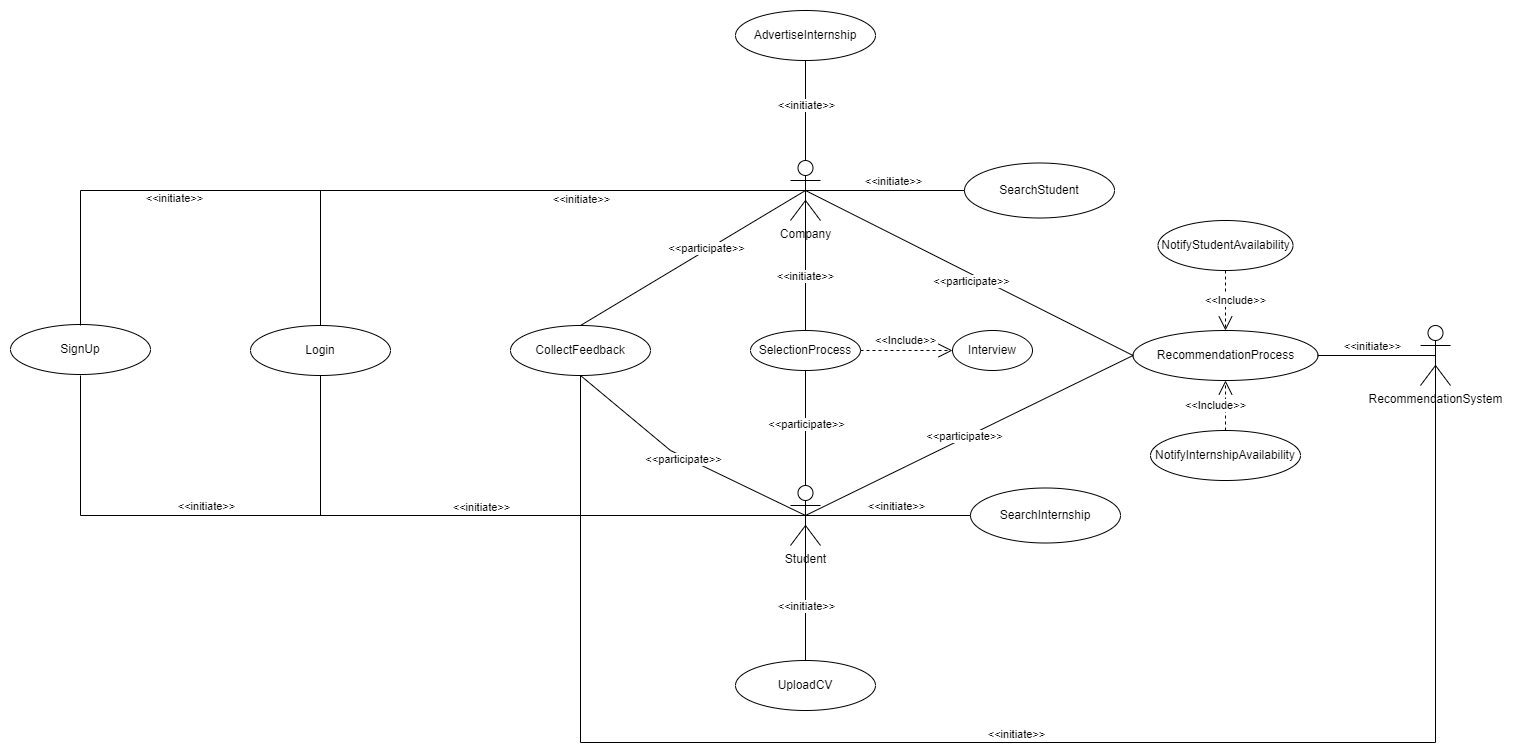

The diagram above was exported from draw.io. Its source (the exported page's mxGraphModel, read from the mxfile embedded in the PNG):
<mxGraphModel dx="2550" dy="852" grid="1" gridSize="10" guides="1" tooltips="1" connect="1" arrows="1" fold="1" page="1" pageScale="1" pageWidth="827" pageHeight="1169" math="0" shadow="0">
  <root>
    <mxCell id="WIyWlLk6GJQsqaUBKTNV-0" />
    <mxCell id="WIyWlLk6GJQsqaUBKTNV-1" parent="WIyWlLk6GJQsqaUBKTNV-0" />
    <mxCell id="P5H1z-YJr0zSfh8KE9eB-0" value="Student" style="shape=umlActor;verticalLabelPosition=bottom;verticalAlign=top;html=1;" parent="WIyWlLk6GJQsqaUBKTNV-1" vertex="1">
      <mxGeometry x="90" y="663" width="30" height="60" as="geometry" />
    </mxCell>
    <mxCell id="P5H1z-YJr0zSfh8KE9eB-1" value="Company" style="shape=umlActor;verticalLabelPosition=bottom;verticalAlign=top;html=1;" parent="WIyWlLk6GJQsqaUBKTNV-1" vertex="1">
      <mxGeometry x="90" y="338" width="30" height="60" as="geometry" />
    </mxCell>
    <mxCell id="Rn4vrhWt0FmR57r0e-lF-1" value="CollectFeedback" style="ellipse;whiteSpace=wrap;html=1;" parent="WIyWlLk6GJQsqaUBKTNV-1" vertex="1">
      <mxGeometry x="-190" y="503" width="140" height="50" as="geometry" />
    </mxCell>
    <mxCell id="Rn4vrhWt0FmR57r0e-lF-4" value="" style="endArrow=none;html=1;rounded=0;exitX=0.5;exitY=0.5;exitDx=0;exitDy=0;exitPerimeter=0;entryX=0.5;entryY=1;entryDx=0;entryDy=0;" parent="WIyWlLk6GJQsqaUBKTNV-1" source="P5H1z-YJr0zSfh8KE9eB-0" target="Rn4vrhWt0FmR57r0e-lF-1" edge="1">
      <mxGeometry width="50" height="50" relative="1" as="geometry">
        <mxPoint x="210" y="548" as="sourcePoint" />
        <mxPoint x="260" y="498" as="targetPoint" />
        <Array as="points">
          <mxPoint x="-30" y="628" />
        </Array>
      </mxGeometry>
    </mxCell>
    <mxCell id="Rn4vrhWt0FmR57r0e-lF-5" value="&amp;lt;&amp;lt;participate&amp;gt;&amp;gt;" style="edgeLabel;html=1;align=center;verticalAlign=middle;resizable=0;points=[];" parent="Rn4vrhWt0FmR57r0e-lF-4" vertex="1" connectable="0">
      <mxGeometry x="0.032" y="3" relative="1" as="geometry">
        <mxPoint x="3" as="offset" />
      </mxGeometry>
    </mxCell>
    <mxCell id="Rn4vrhWt0FmR57r0e-lF-7" value="" style="endArrow=none;html=1;rounded=0;entryX=0.5;entryY=0;entryDx=0;entryDy=0;exitX=0.5;exitY=0.5;exitDx=0;exitDy=0;exitPerimeter=0;" parent="WIyWlLk6GJQsqaUBKTNV-1" source="P5H1z-YJr0zSfh8KE9eB-1" target="Rn4vrhWt0FmR57r0e-lF-1" edge="1">
      <mxGeometry width="50" height="50" relative="1" as="geometry">
        <mxPoint x="50" y="344" as="sourcePoint" />
        <mxPoint x="450" y="618" as="targetPoint" />
      </mxGeometry>
    </mxCell>
    <mxCell id="Rn4vrhWt0FmR57r0e-lF-8" value="&amp;lt;&amp;lt;participate&amp;gt;&amp;gt;" style="edgeLabel;html=1;align=center;verticalAlign=middle;resizable=0;points=[];" parent="Rn4vrhWt0FmR57r0e-lF-7" vertex="1" connectable="0">
      <mxGeometry x="0.1875" relative="1" as="geometry">
        <mxPoint x="33" y="-23" as="offset" />
      </mxGeometry>
    </mxCell>
    <mxCell id="Rn4vrhWt0FmR57r0e-lF-9" value="RecommendationProcess" style="ellipse;whiteSpace=wrap;html=1;" parent="WIyWlLk6GJQsqaUBKTNV-1" vertex="1">
      <mxGeometry x="432.5" y="508" width="185" height="50" as="geometry" />
    </mxCell>
    <mxCell id="Rn4vrhWt0FmR57r0e-lF-10" value="NotifyInternshipAvailability" style="ellipse;whiteSpace=wrap;html=1;" parent="WIyWlLk6GJQsqaUBKTNV-1" vertex="1">
      <mxGeometry x="450" y="608" width="150" height="50" as="geometry" />
    </mxCell>
    <mxCell id="Rn4vrhWt0FmR57r0e-lF-11" value="NotifyStudentAvailability" style="ellipse;whiteSpace=wrap;html=1;" parent="WIyWlLk6GJQsqaUBKTNV-1" vertex="1">
      <mxGeometry x="457.5" y="398" width="135" height="50" as="geometry" />
    </mxCell>
    <mxCell id="Rn4vrhWt0FmR57r0e-lF-12" value="" style="endArrow=none;html=1;rounded=0;entryX=0;entryY=0.5;entryDx=0;entryDy=0;exitX=0.5;exitY=0.5;exitDx=0;exitDy=0;exitPerimeter=0;" parent="WIyWlLk6GJQsqaUBKTNV-1" source="P5H1z-YJr0zSfh8KE9eB-1" target="Rn4vrhWt0FmR57r0e-lF-9" edge="1">
      <mxGeometry width="50" height="50" relative="1" as="geometry">
        <mxPoint x="90" y="458" as="sourcePoint" />
        <mxPoint x="170" y="528" as="targetPoint" />
      </mxGeometry>
    </mxCell>
    <mxCell id="Rn4vrhWt0FmR57r0e-lF-13" value="" style="endArrow=none;html=1;rounded=0;exitX=0.5;exitY=0.5;exitDx=0;exitDy=0;exitPerimeter=0;entryX=0;entryY=0.5;entryDx=0;entryDy=0;" parent="WIyWlLk6GJQsqaUBKTNV-1" source="P5H1z-YJr0zSfh8KE9eB-0" target="Rn4vrhWt0FmR57r0e-lF-9" edge="1">
      <mxGeometry width="50" height="50" relative="1" as="geometry">
        <mxPoint x="70" y="608" as="sourcePoint" />
        <mxPoint x="120" y="558" as="targetPoint" />
      </mxGeometry>
    </mxCell>
    <mxCell id="Q7PXVt0X3tRQoaPZ2TLf-0" value="&amp;lt;&amp;lt;participate&amp;gt;&amp;gt;" style="edgeLabel;html=1;align=center;verticalAlign=middle;resizable=0;points=[];rotation=0;" parent="Rn4vrhWt0FmR57r0e-lF-13" vertex="1" connectable="0">
      <mxGeometry x="-0.0365" y="4" relative="1" as="geometry">
        <mxPoint x="3" y="1" as="offset" />
      </mxGeometry>
    </mxCell>
    <mxCell id="Rn4vrhWt0FmR57r0e-lF-18" value="SelectionProcess" style="ellipse;whiteSpace=wrap;html=1;" parent="WIyWlLk6GJQsqaUBKTNV-1" vertex="1">
      <mxGeometry x="50" y="508" width="110" height="40" as="geometry" />
    </mxCell>
    <mxCell id="Rn4vrhWt0FmR57r0e-lF-19" value="Interview" style="ellipse;whiteSpace=wrap;html=1;" parent="WIyWlLk6GJQsqaUBKTNV-1" vertex="1">
      <mxGeometry x="252" y="508" width="80" height="40" as="geometry" />
    </mxCell>
    <mxCell id="Rn4vrhWt0FmR57r0e-lF-24" value="" style="endArrow=none;html=1;rounded=0;entryX=0.5;entryY=0.5;entryDx=0;entryDy=0;entryPerimeter=0;exitX=0.5;exitY=0;exitDx=0;exitDy=0;" parent="WIyWlLk6GJQsqaUBKTNV-1" source="Rn4vrhWt0FmR57r0e-lF-18" target="P5H1z-YJr0zSfh8KE9eB-1" edge="1">
      <mxGeometry width="50" height="50" relative="1" as="geometry">
        <mxPoint x="150" y="488" as="sourcePoint" />
        <mxPoint x="200" y="438" as="targetPoint" />
      </mxGeometry>
    </mxCell>
    <mxCell id="Q7PXVt0X3tRQoaPZ2TLf-3" value="&amp;lt;&amp;lt;initiate&amp;gt;&amp;gt;" style="edgeLabel;html=1;align=center;verticalAlign=middle;resizable=0;points=[];" parent="Rn4vrhWt0FmR57r0e-lF-24" vertex="1" connectable="0">
      <mxGeometry x="-0.0022" y="1" relative="1" as="geometry">
        <mxPoint y="15" as="offset" />
      </mxGeometry>
    </mxCell>
    <mxCell id="Rn4vrhWt0FmR57r0e-lF-25" value="" style="endArrow=none;html=1;rounded=0;exitX=0.5;exitY=0;exitDx=0;exitDy=0;exitPerimeter=0;entryX=0.5;entryY=1;entryDx=0;entryDy=0;" parent="WIyWlLk6GJQsqaUBKTNV-1" source="P5H1z-YJr0zSfh8KE9eB-0" target="Rn4vrhWt0FmR57r0e-lF-18" edge="1">
      <mxGeometry width="50" height="50" relative="1" as="geometry">
        <mxPoint x="120" y="628" as="sourcePoint" />
        <mxPoint x="170" y="578" as="targetPoint" />
      </mxGeometry>
    </mxCell>
    <mxCell id="Rn4vrhWt0FmR57r0e-lF-26" value="&amp;lt;&amp;lt;Include&amp;gt;&amp;gt;" style="endArrow=open;endSize=12;dashed=1;html=1;rounded=0;exitX=1;exitY=0.5;exitDx=0;exitDy=0;entryX=0;entryY=0.5;entryDx=0;entryDy=0;" parent="WIyWlLk6GJQsqaUBKTNV-1" source="Rn4vrhWt0FmR57r0e-lF-18" target="Rn4vrhWt0FmR57r0e-lF-19" edge="1">
      <mxGeometry x="-0.0244" y="10" width="160" relative="1" as="geometry">
        <mxPoint x="160" y="568" as="sourcePoint" />
        <mxPoint x="320" y="568" as="targetPoint" />
        <mxPoint as="offset" />
      </mxGeometry>
    </mxCell>
    <mxCell id="Q7PXVt0X3tRQoaPZ2TLf-1" value="&amp;lt;&amp;lt;participate&amp;gt;&amp;gt;" style="edgeLabel;html=1;align=center;verticalAlign=middle;resizable=0;points=[];rotation=0;" parent="WIyWlLk6GJQsqaUBKTNV-1" vertex="1" connectable="0">
      <mxGeometry x="269.9959438944811" y="458.00031092411336" as="geometry" />
    </mxCell>
    <mxCell id="Q7PXVt0X3tRQoaPZ2TLf-4" value="&amp;lt;&amp;lt;participate&amp;gt;&amp;gt;" style="edgeLabel;html=1;align=center;verticalAlign=middle;resizable=0;points=[];" parent="WIyWlLk6GJQsqaUBKTNV-1" vertex="1" connectable="0">
      <mxGeometry x="104.997066758723" y="600.9984040464914" as="geometry" />
    </mxCell>
    <mxCell id="Q7PXVt0X3tRQoaPZ2TLf-6" value="SearchStudent" style="ellipse;whiteSpace=wrap;html=1;" parent="WIyWlLk6GJQsqaUBKTNV-1" vertex="1">
      <mxGeometry x="264" y="340.5" width="150" height="55" as="geometry" />
    </mxCell>
    <mxCell id="Q7PXVt0X3tRQoaPZ2TLf-8" value="" style="endArrow=none;html=1;rounded=0;exitX=0.5;exitY=0.5;exitDx=0;exitDy=0;exitPerimeter=0;entryX=0;entryY=0.5;entryDx=0;entryDy=0;" parent="WIyWlLk6GJQsqaUBKTNV-1" source="P5H1z-YJr0zSfh8KE9eB-1" target="Q7PXVt0X3tRQoaPZ2TLf-6" edge="1">
      <mxGeometry width="50" height="50" relative="1" as="geometry">
        <mxPoint x="180" y="398" as="sourcePoint" />
        <mxPoint x="230" y="348" as="targetPoint" />
      </mxGeometry>
    </mxCell>
    <mxCell id="Q7PXVt0X3tRQoaPZ2TLf-9" value="&amp;lt;&amp;lt;initiate&amp;gt;&amp;gt;" style="edgeLabel;html=1;align=center;verticalAlign=middle;resizable=0;points=[];" parent="Q7PXVt0X3tRQoaPZ2TLf-8" vertex="1" connectable="0">
      <mxGeometry x="0.0901" y="2" relative="1" as="geometry">
        <mxPoint y="-8" as="offset" />
      </mxGeometry>
    </mxCell>
    <mxCell id="Q7PXVt0X3tRQoaPZ2TLf-12" value="SearchInternship" style="ellipse;whiteSpace=wrap;html=1;" parent="WIyWlLk6GJQsqaUBKTNV-1" vertex="1">
      <mxGeometry x="270" y="665.5" width="150" height="55" as="geometry" />
    </mxCell>
    <mxCell id="Q7PXVt0X3tRQoaPZ2TLf-13" value="" style="endArrow=none;html=1;rounded=0;exitX=0.5;exitY=0.5;exitDx=0;exitDy=0;exitPerimeter=0;entryX=0;entryY=0.5;entryDx=0;entryDy=0;" parent="WIyWlLk6GJQsqaUBKTNV-1" source="P5H1z-YJr0zSfh8KE9eB-0" target="Q7PXVt0X3tRQoaPZ2TLf-12" edge="1">
      <mxGeometry width="50" height="50" relative="1" as="geometry">
        <mxPoint x="120" y="698" as="sourcePoint" />
        <mxPoint x="279" y="698" as="targetPoint" />
      </mxGeometry>
    </mxCell>
    <mxCell id="Q7PXVt0X3tRQoaPZ2TLf-14" value="&amp;lt;&amp;lt;initiate&amp;gt;&amp;gt;" style="edgeLabel;html=1;align=center;verticalAlign=middle;resizable=0;points=[];" parent="Q7PXVt0X3tRQoaPZ2TLf-13" vertex="1" connectable="0">
      <mxGeometry x="0.0901" y="2" relative="1" as="geometry">
        <mxPoint y="-8" as="offset" />
      </mxGeometry>
    </mxCell>
    <mxCell id="ZvoYvvSy9v7DwCll7GGf-0" value="RecommendationSystem" style="shape=umlActor;verticalLabelPosition=bottom;verticalAlign=top;html=1;outlineConnect=0;" parent="WIyWlLk6GJQsqaUBKTNV-1" vertex="1">
      <mxGeometry x="720" y="503" width="30" height="60" as="geometry" />
    </mxCell>
    <mxCell id="ZvoYvvSy9v7DwCll7GGf-1" value="" style="endArrow=none;html=1;rounded=0;entryX=0.5;entryY=0.5;entryDx=0;entryDy=0;entryPerimeter=0;exitX=1;exitY=0.5;exitDx=0;exitDy=0;" parent="WIyWlLk6GJQsqaUBKTNV-1" source="Rn4vrhWt0FmR57r0e-lF-9" target="ZvoYvvSy9v7DwCll7GGf-0" edge="1">
      <mxGeometry width="50" height="50" relative="1" as="geometry">
        <mxPoint x="600" y="468" as="sourcePoint" />
        <mxPoint x="650" y="418" as="targetPoint" />
      </mxGeometry>
    </mxCell>
    <mxCell id="ZvoYvvSy9v7DwCll7GGf-2" value="&amp;lt;&amp;lt;initiate&amp;gt;&amp;gt;" style="edgeLabel;html=1;align=center;verticalAlign=middle;resizable=0;points=[];" parent="ZvoYvvSy9v7DwCll7GGf-1" vertex="1" connectable="0">
      <mxGeometry x="-0.2178" y="5" relative="1" as="geometry">
        <mxPoint x="7" y="-5" as="offset" />
      </mxGeometry>
    </mxCell>
    <mxCell id="Lsm9UNC7oDn5x4FJFJ3S-0" value="Login" style="ellipse;whiteSpace=wrap;html=1;" parent="WIyWlLk6GJQsqaUBKTNV-1" vertex="1">
      <mxGeometry x="-450" y="503" width="140" height="50" as="geometry" />
    </mxCell>
    <mxCell id="Lsm9UNC7oDn5x4FJFJ3S-1" value="SignUp" style="ellipse;whiteSpace=wrap;html=1;" parent="WIyWlLk6GJQsqaUBKTNV-1" vertex="1">
      <mxGeometry x="-690" y="502" width="140" height="50" as="geometry" />
    </mxCell>
    <mxCell id="Lsm9UNC7oDn5x4FJFJ3S-2" value="UploadCV" style="ellipse;whiteSpace=wrap;html=1;" parent="WIyWlLk6GJQsqaUBKTNV-1" vertex="1">
      <mxGeometry x="35" y="838" width="140" height="50" as="geometry" />
    </mxCell>
    <mxCell id="Lsm9UNC7oDn5x4FJFJ3S-3" value="AdvertiseInternship" style="ellipse;whiteSpace=wrap;html=1;" parent="WIyWlLk6GJQsqaUBKTNV-1" vertex="1">
      <mxGeometry x="35" y="188" width="140" height="50" as="geometry" />
    </mxCell>
    <mxCell id="Lsm9UNC7oDn5x4FJFJ3S-4" value="" style="endArrow=none;html=1;rounded=0;entryX=0.5;entryY=0.5;entryDx=0;entryDy=0;entryPerimeter=0;exitX=0.5;exitY=1;exitDx=0;exitDy=0;edgeStyle=orthogonalEdgeStyle;" parent="WIyWlLk6GJQsqaUBKTNV-1" target="P5H1z-YJr0zSfh8KE9eB-0" edge="1">
      <mxGeometry width="50" height="50" relative="1" as="geometry">
        <mxPoint x="-620.0000000000005" y="553" as="sourcePoint" />
        <mxPoint x="-290" y="668" as="targetPoint" />
        <Array as="points">
          <mxPoint x="-620" y="693" />
        </Array>
      </mxGeometry>
    </mxCell>
    <mxCell id="Lsm9UNC7oDn5x4FJFJ3S-7" value="&amp;lt;&amp;lt;initiate&amp;gt;&amp;gt;" style="edgeLabel;html=1;align=center;verticalAlign=middle;resizable=0;points=[];" parent="Lsm9UNC7oDn5x4FJFJ3S-4" vertex="1" connectable="0">
      <mxGeometry x="-0.3857" y="-1" relative="1" as="geometry">
        <mxPoint y="-11" as="offset" />
      </mxGeometry>
    </mxCell>
    <mxCell id="Lsm9UNC7oDn5x4FJFJ3S-6" value="" style="endArrow=none;html=1;rounded=0;entryX=0.5;entryY=0.5;entryDx=0;entryDy=0;entryPerimeter=0;exitX=0.5;exitY=1;exitDx=0;exitDy=0;edgeStyle=orthogonalEdgeStyle;" parent="WIyWlLk6GJQsqaUBKTNV-1" source="Lsm9UNC7oDn5x4FJFJ3S-0" target="P5H1z-YJr0zSfh8KE9eB-0" edge="1">
      <mxGeometry width="50" height="50" relative="1" as="geometry">
        <mxPoint x="-440" y="668" as="sourcePoint" />
        <mxPoint x="-390" y="618" as="targetPoint" />
        <Array as="points">
          <mxPoint x="-380" y="693" />
        </Array>
      </mxGeometry>
    </mxCell>
    <mxCell id="Lsm9UNC7oDn5x4FJFJ3S-8" value="&amp;lt;&amp;lt;initiate&amp;gt;&amp;gt;" style="edgeLabel;html=1;align=center;verticalAlign=middle;resizable=0;points=[];" parent="WIyWlLk6GJQsqaUBKTNV-1" vertex="1" connectable="0">
      <mxGeometry x="-220" y="684" as="geometry" />
    </mxCell>
    <mxCell id="Lsm9UNC7oDn5x4FJFJ3S-9" value="" style="endArrow=none;html=1;rounded=0;entryX=0.5;entryY=0.5;entryDx=0;entryDy=0;entryPerimeter=0;exitX=0.5;exitY=0;exitDx=0;exitDy=0;" parent="WIyWlLk6GJQsqaUBKTNV-1" source="Lsm9UNC7oDn5x4FJFJ3S-2" target="P5H1z-YJr0zSfh8KE9eB-0" edge="1">
      <mxGeometry width="50" height="50" relative="1" as="geometry">
        <mxPoint x="-40" y="818" as="sourcePoint" />
        <mxPoint x="10" y="768" as="targetPoint" />
      </mxGeometry>
    </mxCell>
    <mxCell id="Lsm9UNC7oDn5x4FJFJ3S-10" value="&amp;lt;&amp;lt;initiate&amp;gt;&amp;gt;" style="edgeLabel;html=1;align=center;verticalAlign=middle;resizable=0;points=[];" parent="Lsm9UNC7oDn5x4FJFJ3S-9" vertex="1" connectable="0">
      <mxGeometry x="-0.2368" relative="1" as="geometry">
        <mxPoint as="offset" />
      </mxGeometry>
    </mxCell>
    <mxCell id="Lsm9UNC7oDn5x4FJFJ3S-11" value="" style="endArrow=none;html=1;rounded=0;exitX=0.5;exitY=0;exitDx=0;exitDy=0;exitPerimeter=0;entryX=0.5;entryY=1;entryDx=0;entryDy=0;" parent="WIyWlLk6GJQsqaUBKTNV-1" source="P5H1z-YJr0zSfh8KE9eB-1" target="Lsm9UNC7oDn5x4FJFJ3S-3" edge="1">
      <mxGeometry width="50" height="50" relative="1" as="geometry">
        <mxPoint x="-20" y="338" as="sourcePoint" />
        <mxPoint x="30" y="288" as="targetPoint" />
      </mxGeometry>
    </mxCell>
    <mxCell id="Lsm9UNC7oDn5x4FJFJ3S-12" value="&amp;lt;&amp;lt;initiate&amp;gt;&amp;gt;" style="edgeLabel;html=1;align=center;verticalAlign=middle;resizable=0;points=[];" parent="Lsm9UNC7oDn5x4FJFJ3S-11" vertex="1" connectable="0">
      <mxGeometry x="0.1867" y="-2" relative="1" as="geometry">
        <mxPoint x="-2" y="4" as="offset" />
      </mxGeometry>
    </mxCell>
    <mxCell id="Lsm9UNC7oDn5x4FJFJ3S-13" value="" style="endArrow=none;html=1;rounded=0;entryX=0.5;entryY=0.5;entryDx=0;entryDy=0;entryPerimeter=0;exitX=0.5;exitY=0;exitDx=0;exitDy=0;edgeStyle=orthogonalEdgeStyle;" parent="WIyWlLk6GJQsqaUBKTNV-1" source="Lsm9UNC7oDn5x4FJFJ3S-0" target="P5H1z-YJr0zSfh8KE9eB-1" edge="1">
      <mxGeometry width="50" height="50" relative="1" as="geometry">
        <mxPoint x="-360" y="368" as="sourcePoint" />
        <mxPoint x="-310" y="318" as="targetPoint" />
        <Array as="points">
          <mxPoint x="-380" y="368" />
        </Array>
      </mxGeometry>
    </mxCell>
    <mxCell id="Lsm9UNC7oDn5x4FJFJ3S-15" value="" style="endArrow=none;html=1;rounded=0;entryX=0.5;entryY=0.5;entryDx=0;entryDy=0;entryPerimeter=0;exitX=0.5;exitY=0;exitDx=0;exitDy=0;edgeStyle=orthogonalEdgeStyle;" parent="WIyWlLk6GJQsqaUBKTNV-1" target="P5H1z-YJr0zSfh8KE9eB-1" edge="1">
      <mxGeometry width="50" height="50" relative="1" as="geometry">
        <mxPoint x="-620.0000000000005" y="503" as="sourcePoint" />
        <mxPoint x="-350" y="408" as="targetPoint" />
        <Array as="points">
          <mxPoint x="-620" y="368" />
        </Array>
      </mxGeometry>
    </mxCell>
    <mxCell id="Lsm9UNC7oDn5x4FJFJ3S-16" value="&amp;lt;&amp;lt;initiate&amp;gt;&amp;gt;" style="edgeLabel;html=1;align=center;verticalAlign=middle;resizable=0;points=[];" parent="Lsm9UNC7oDn5x4FJFJ3S-15" vertex="1" connectable="0">
      <mxGeometry x="0.4783" y="1" relative="1" as="geometry">
        <mxPoint y="9" as="offset" />
      </mxGeometry>
    </mxCell>
    <mxCell id="Lsm9UNC7oDn5x4FJFJ3S-17" value="&amp;lt;&amp;lt;initiate&amp;gt;&amp;gt;" style="edgeLabel;html=1;align=center;verticalAlign=middle;resizable=0;points=[];" parent="Lsm9UNC7oDn5x4FJFJ3S-15" vertex="1" connectable="0">
      <mxGeometry x="-0.4682" y="2" relative="1" as="geometry">
        <mxPoint y="9" as="offset" />
      </mxGeometry>
    </mxCell>
    <mxCell id="Lsm9UNC7oDn5x4FJFJ3S-18" value="" style="endArrow=none;html=1;rounded=0;exitX=0.5;exitY=0.5;exitDx=0;exitDy=0;exitPerimeter=0;entryX=0.5;entryY=1;entryDx=0;entryDy=0;edgeStyle=orthogonalEdgeStyle;" parent="WIyWlLk6GJQsqaUBKTNV-1" source="ZvoYvvSy9v7DwCll7GGf-0" target="Rn4vrhWt0FmR57r0e-lF-1" edge="1">
      <mxGeometry width="50" height="50" relative="1" as="geometry">
        <mxPoint x="520" y="890" as="sourcePoint" />
        <mxPoint x="-110" y="830" as="targetPoint" />
        <Array as="points">
          <mxPoint x="735" y="920" />
          <mxPoint x="-120" y="920" />
        </Array>
      </mxGeometry>
    </mxCell>
    <mxCell id="Lsm9UNC7oDn5x4FJFJ3S-19" value="&amp;lt;&amp;lt;initiate&amp;gt;&amp;gt;" style="edgeLabel;html=1;align=center;verticalAlign=middle;resizable=0;points=[];" parent="Lsm9UNC7oDn5x4FJFJ3S-18" vertex="1" connectable="0">
      <mxGeometry x="-0.1005" y="-5" relative="1" as="geometry">
        <mxPoint x="-84" y="-4" as="offset" />
      </mxGeometry>
    </mxCell>
    <mxCell id="BWYhS331SJa3RmSPvK4s-0" value="&amp;lt;&amp;lt;Include&amp;gt;&amp;gt;" style="endArrow=open;endSize=12;dashed=1;html=1;rounded=0;exitX=0.5;exitY=1;exitDx=0;exitDy=0;entryX=0.5;entryY=0;entryDx=0;entryDy=0;" parent="WIyWlLk6GJQsqaUBKTNV-1" source="Rn4vrhWt0FmR57r0e-lF-11" target="Rn4vrhWt0FmR57r0e-lF-9" edge="1">
      <mxGeometry x="-0.0244" y="10" width="160" relative="1" as="geometry">
        <mxPoint x="525.5" y="480" as="sourcePoint" />
        <mxPoint x="617.5" y="480" as="targetPoint" />
        <mxPoint as="offset" />
      </mxGeometry>
    </mxCell>
    <mxCell id="BWYhS331SJa3RmSPvK4s-1" value="&amp;lt;&amp;lt;Include&amp;gt;&amp;gt;" style="endArrow=open;endSize=12;dashed=1;html=1;rounded=0;exitX=0.5;exitY=0;exitDx=0;exitDy=0;entryX=0.5;entryY=1;entryDx=0;entryDy=0;" parent="WIyWlLk6GJQsqaUBKTNV-1" source="Rn4vrhWt0FmR57r0e-lF-10" target="Rn4vrhWt0FmR57r0e-lF-9" edge="1">
      <mxGeometry x="-0.0244" y="10" width="160" relative="1" as="geometry">
        <mxPoint x="630" y="571" as="sourcePoint" />
        <mxPoint x="630" y="631" as="targetPoint" />
        <mxPoint as="offset" />
      </mxGeometry>
    </mxCell>
  </root>
</mxGraphModel>